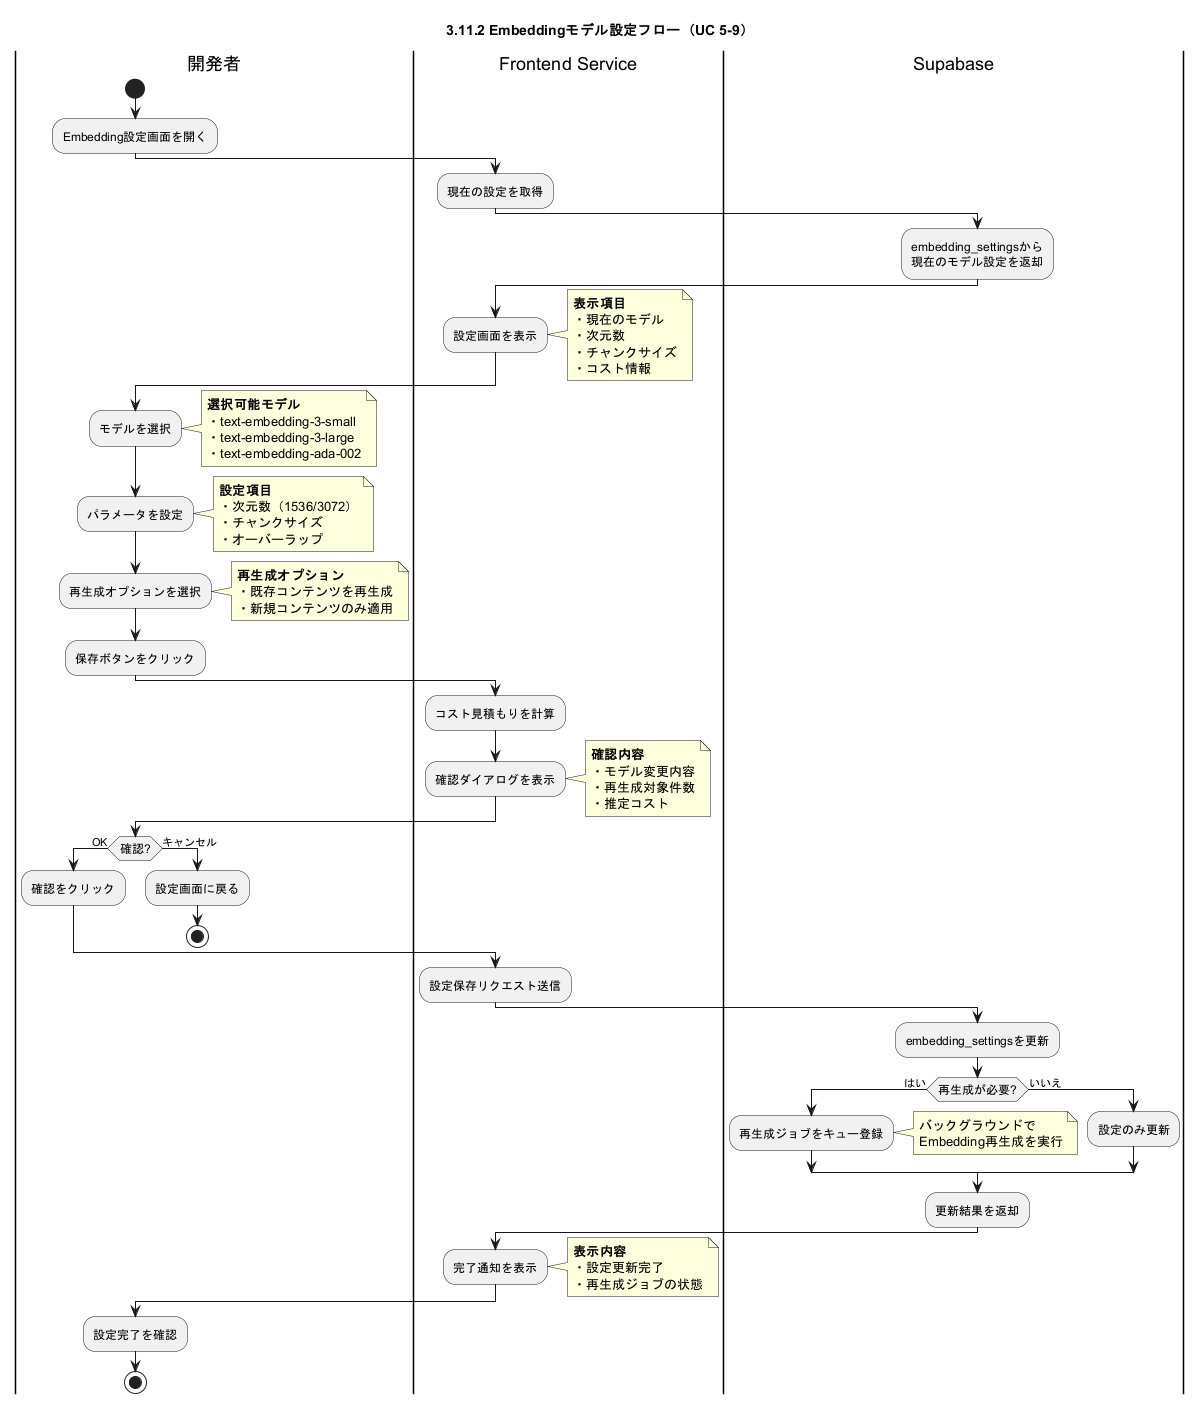

The diagram above was rendered by PlantUML. Its source (embedded in the PNG):
@startuml business_flow_embedding_model_setting
skinparam ActivityFontSize 12
skinparam ConditionEndStyle hline

title 3.11.2 Embeddingモデル設定フロー（UC 5-9）

|開発者|
start
:Embedding設定画面を開く;

|Frontend Service|
:現在の設定を取得;

|Supabase|
:embedding_settingsから
現在のモデル設定を返却;

|Frontend Service|
:設定画面を表示;
note right
  **表示項目**
  ・現在のモデル
  ・次元数
  ・チャンクサイズ
  ・コスト情報
end note

|開発者|
:モデルを選択;
note right
  **選択可能モデル**
  ・text-embedding-3-small
  ・text-embedding-3-large
  ・text-embedding-ada-002
end note

|開発者|
:パラメータを設定;
note right
  **設定項目**
  ・次元数（1536/3072）
  ・チャンクサイズ
  ・オーバーラップ
end note

|開発者|
:再生成オプションを選択;
note right
  **再生成オプション**
  ・既存コンテンツを再生成
  ・新規コンテンツのみ適用
end note

|開発者|
:保存ボタンをクリック;

|Frontend Service|
:コスト見積もりを計算;

|Frontend Service|
:確認ダイアログを表示;
note right
  **確認内容**
  ・モデル変更内容
  ・再生成対象件数
  ・推定コスト
end note

|開発者|
if (確認?) then (OK)
  :確認をクリック;
else (キャンセル)
  :設定画面に戻る;
  stop
endif

|Frontend Service|
:設定保存リクエスト送信;

|Supabase|
:embedding_settingsを更新;

|Supabase|
if (再生成が必要?) then (はい)
  :再生成ジョブをキュー登録;
  note right
    バックグラウンドで
    Embedding再生成を実行
  end note
else (いいえ)
  :設定のみ更新;
endif

|Supabase|
:更新結果を返却;

|Frontend Service|
:完了通知を表示;
note right
  **表示内容**
  ・設定更新完了
  ・再生成ジョブの状態
end note

|開発者|
:設定完了を確認;
stop

@enduml